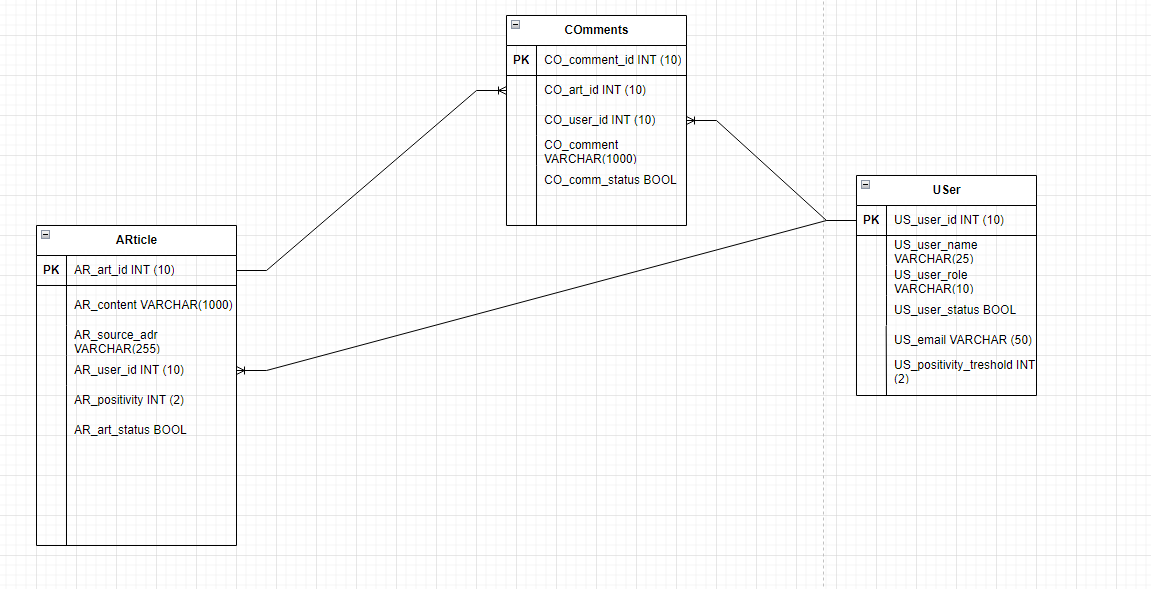

The diagram above was exported from draw.io. Its source (the exported page's mxGraphModel, read from the mxfile embedded in the PNG):
<mxGraphModel dx="1434" dy="746" grid="1" gridSize="10" guides="1" tooltips="1" connect="1" arrows="1" fold="1" page="1" pageScale="1" pageWidth="827" pageHeight="1169" math="0" shadow="0">
  <root>
    <mxCell id="0" />
    <mxCell id="1" parent="0" />
    <mxCell id="90o7jaaR6w4l-VNccpTW-1" value="ARticle" style="shape=table;startSize=30;container=1;collapsible=1;childLayout=tableLayout;fixedRows=1;rowLines=0;fontStyle=1;align=center;resizeLast=1;html=1;" parent="1" vertex="1">
      <mxGeometry x="40" y="230" width="200" height="320" as="geometry" />
    </mxCell>
    <mxCell id="90o7jaaR6w4l-VNccpTW-2" value="" style="shape=tableRow;horizontal=0;startSize=0;swimlaneHead=0;swimlaneBody=0;fillColor=none;collapsible=0;dropTarget=0;points=[[0,0.5],[1,0.5]];portConstraint=eastwest;top=0;left=0;right=0;bottom=1;" parent="90o7jaaR6w4l-VNccpTW-1" vertex="1">
      <mxGeometry y="30" width="200" height="30" as="geometry" />
    </mxCell>
    <mxCell id="90o7jaaR6w4l-VNccpTW-3" value="PK" style="shape=partialRectangle;connectable=0;fillColor=none;top=0;left=0;bottom=0;right=0;fontStyle=1;overflow=hidden;whiteSpace=wrap;html=1;" parent="90o7jaaR6w4l-VNccpTW-2" vertex="1">
      <mxGeometry width="30" height="30" as="geometry">
        <mxRectangle width="30" height="30" as="alternateBounds" />
      </mxGeometry>
    </mxCell>
    <mxCell id="90o7jaaR6w4l-VNccpTW-4" value="" style="shape=partialRectangle;connectable=0;fillColor=none;top=0;left=0;bottom=0;right=0;align=left;spacingLeft=6;fontStyle=5;overflow=hidden;whiteSpace=wrap;html=1;" parent="90o7jaaR6w4l-VNccpTW-2" vertex="1">
      <mxGeometry x="30" width="170" height="30" as="geometry">
        <mxRectangle width="170" height="30" as="alternateBounds" />
      </mxGeometry>
    </mxCell>
    <mxCell id="90o7jaaR6w4l-VNccpTW-5" value="" style="shape=tableRow;horizontal=0;startSize=0;swimlaneHead=0;swimlaneBody=0;fillColor=none;collapsible=0;dropTarget=0;points=[[0,0.5],[1,0.5]];portConstraint=eastwest;top=0;left=0;right=0;bottom=0;" parent="90o7jaaR6w4l-VNccpTW-1" vertex="1">
      <mxGeometry y="60" width="200" height="40" as="geometry" />
    </mxCell>
    <mxCell id="90o7jaaR6w4l-VNccpTW-6" value="" style="shape=partialRectangle;connectable=0;fillColor=none;top=0;left=0;bottom=0;right=0;editable=1;overflow=hidden;whiteSpace=wrap;html=1;" parent="90o7jaaR6w4l-VNccpTW-5" vertex="1">
      <mxGeometry width="30" height="40" as="geometry">
        <mxRectangle width="30" height="40" as="alternateBounds" />
      </mxGeometry>
    </mxCell>
    <mxCell id="90o7jaaR6w4l-VNccpTW-7" value="AR_content VARCHAR(1000)" style="shape=partialRectangle;connectable=0;fillColor=none;top=0;left=0;bottom=0;right=0;align=left;spacingLeft=6;overflow=hidden;whiteSpace=wrap;html=1;" parent="90o7jaaR6w4l-VNccpTW-5" vertex="1">
      <mxGeometry x="30" width="170" height="40" as="geometry">
        <mxRectangle width="170" height="40" as="alternateBounds" />
      </mxGeometry>
    </mxCell>
    <mxCell id="90o7jaaR6w4l-VNccpTW-8" value="" style="shape=tableRow;horizontal=0;startSize=0;swimlaneHead=0;swimlaneBody=0;fillColor=none;collapsible=0;dropTarget=0;points=[[0,0.5],[1,0.5]];portConstraint=eastwest;top=0;left=0;right=0;bottom=0;" parent="90o7jaaR6w4l-VNccpTW-1" vertex="1">
      <mxGeometry y="100" width="200" height="30" as="geometry" />
    </mxCell>
    <mxCell id="90o7jaaR6w4l-VNccpTW-9" value="" style="shape=partialRectangle;connectable=0;fillColor=none;top=0;left=0;bottom=0;right=0;editable=1;overflow=hidden;whiteSpace=wrap;html=1;" parent="90o7jaaR6w4l-VNccpTW-8" vertex="1">
      <mxGeometry width="30" height="30" as="geometry">
        <mxRectangle width="30" height="30" as="alternateBounds" />
      </mxGeometry>
    </mxCell>
    <mxCell id="90o7jaaR6w4l-VNccpTW-10" value="AR_source_adr VARCHAR(255)" style="shape=partialRectangle;connectable=0;fillColor=none;top=0;left=0;bottom=0;right=0;align=left;spacingLeft=6;overflow=hidden;whiteSpace=wrap;html=1;" parent="90o7jaaR6w4l-VNccpTW-8" vertex="1">
      <mxGeometry x="30" width="170" height="30" as="geometry">
        <mxRectangle width="170" height="30" as="alternateBounds" />
      </mxGeometry>
    </mxCell>
    <mxCell id="90o7jaaR6w4l-VNccpTW-11" value="" style="shape=tableRow;horizontal=0;startSize=0;swimlaneHead=0;swimlaneBody=0;fillColor=none;collapsible=0;dropTarget=0;points=[[0,0.5],[1,0.5]];portConstraint=eastwest;top=0;left=0;right=0;bottom=0;" parent="90o7jaaR6w4l-VNccpTW-1" vertex="1">
      <mxGeometry y="130" width="200" height="30" as="geometry" />
    </mxCell>
    <mxCell id="90o7jaaR6w4l-VNccpTW-12" value="" style="shape=partialRectangle;connectable=0;fillColor=none;top=0;left=0;bottom=0;right=0;editable=1;overflow=hidden;whiteSpace=wrap;html=1;" parent="90o7jaaR6w4l-VNccpTW-11" vertex="1">
      <mxGeometry width="30" height="30" as="geometry">
        <mxRectangle width="30" height="30" as="alternateBounds" />
      </mxGeometry>
    </mxCell>
    <mxCell id="90o7jaaR6w4l-VNccpTW-13" value="" style="shape=partialRectangle;connectable=0;fillColor=none;top=0;left=0;bottom=0;right=0;align=left;spacingLeft=6;overflow=hidden;whiteSpace=wrap;html=1;" parent="90o7jaaR6w4l-VNccpTW-11" vertex="1">
      <mxGeometry x="30" width="170" height="30" as="geometry">
        <mxRectangle width="170" height="30" as="alternateBounds" />
      </mxGeometry>
    </mxCell>
    <mxCell id="90o7jaaR6w4l-VNccpTW-14" value="AR_positivity INT (2)" style="shape=partialRectangle;connectable=0;fillColor=none;top=0;left=0;bottom=0;right=0;align=left;spacingLeft=6;overflow=hidden;whiteSpace=wrap;html=1;" parent="1" vertex="1">
      <mxGeometry x="70" y="390" width="170" height="30" as="geometry">
        <mxRectangle width="170" height="30" as="alternateBounds" />
      </mxGeometry>
    </mxCell>
    <mxCell id="90o7jaaR6w4l-VNccpTW-15" value="" style="endArrow=none;html=1;rounded=0;" parent="1" edge="1">
      <mxGeometry width="50" height="50" relative="1" as="geometry">
        <mxPoint x="70" y="550" as="sourcePoint" />
        <mxPoint x="70" y="390" as="targetPoint" />
      </mxGeometry>
    </mxCell>
    <mxCell id="90o7jaaR6w4l-VNccpTW-70" value="USer" style="shape=table;startSize=30;container=1;collapsible=1;childLayout=tableLayout;fixedRows=1;rowLines=0;fontStyle=1;align=center;resizeLast=1;html=1;" parent="1" vertex="1">
      <mxGeometry x="860" y="180" width="180" height="220" as="geometry" />
    </mxCell>
    <mxCell id="90o7jaaR6w4l-VNccpTW-71" value="" style="shape=tableRow;horizontal=0;startSize=0;swimlaneHead=0;swimlaneBody=0;fillColor=none;collapsible=0;dropTarget=0;points=[[0,0.5],[1,0.5]];portConstraint=eastwest;top=0;left=0;right=0;bottom=1;" parent="90o7jaaR6w4l-VNccpTW-70" vertex="1">
      <mxGeometry y="30" width="180" height="30" as="geometry" />
    </mxCell>
    <mxCell id="90o7jaaR6w4l-VNccpTW-72" value="PK" style="shape=partialRectangle;connectable=0;fillColor=none;top=0;left=0;bottom=0;right=0;fontStyle=1;overflow=hidden;whiteSpace=wrap;html=1;" parent="90o7jaaR6w4l-VNccpTW-71" vertex="1">
      <mxGeometry width="30" height="30" as="geometry">
        <mxRectangle width="30" height="30" as="alternateBounds" />
      </mxGeometry>
    </mxCell>
    <mxCell id="90o7jaaR6w4l-VNccpTW-73" value="" style="shape=partialRectangle;connectable=0;fillColor=none;top=0;left=0;bottom=0;right=0;align=left;spacingLeft=6;fontStyle=5;overflow=hidden;whiteSpace=wrap;html=1;" parent="90o7jaaR6w4l-VNccpTW-71" vertex="1">
      <mxGeometry x="30" width="150" height="30" as="geometry">
        <mxRectangle width="150" height="30" as="alternateBounds" />
      </mxGeometry>
    </mxCell>
    <mxCell id="90o7jaaR6w4l-VNccpTW-74" value="" style="shape=tableRow;horizontal=0;startSize=0;swimlaneHead=0;swimlaneBody=0;fillColor=none;collapsible=0;dropTarget=0;points=[[0,0.5],[1,0.5]];portConstraint=eastwest;top=0;left=0;right=0;bottom=0;" parent="90o7jaaR6w4l-VNccpTW-70" vertex="1">
      <mxGeometry y="60" width="180" height="30" as="geometry" />
    </mxCell>
    <mxCell id="90o7jaaR6w4l-VNccpTW-75" value="" style="shape=partialRectangle;connectable=0;fillColor=none;top=0;left=0;bottom=0;right=0;editable=1;overflow=hidden;whiteSpace=wrap;html=1;" parent="90o7jaaR6w4l-VNccpTW-74" vertex="1">
      <mxGeometry width="30" height="30" as="geometry">
        <mxRectangle width="30" height="30" as="alternateBounds" />
      </mxGeometry>
    </mxCell>
    <mxCell id="90o7jaaR6w4l-VNccpTW-76" value="US_user_name VARCHAR(25)" style="shape=partialRectangle;connectable=0;fillColor=none;top=0;left=0;bottom=0;right=0;align=left;spacingLeft=6;overflow=hidden;whiteSpace=wrap;html=1;" parent="90o7jaaR6w4l-VNccpTW-74" vertex="1">
      <mxGeometry x="30" width="150" height="30" as="geometry">
        <mxRectangle width="150" height="30" as="alternateBounds" />
      </mxGeometry>
    </mxCell>
    <mxCell id="90o7jaaR6w4l-VNccpTW-77" value="" style="shape=tableRow;horizontal=0;startSize=0;swimlaneHead=0;swimlaneBody=0;fillColor=none;collapsible=0;dropTarget=0;points=[[0,0.5],[1,0.5]];portConstraint=eastwest;top=0;left=0;right=0;bottom=0;" parent="90o7jaaR6w4l-VNccpTW-70" vertex="1">
      <mxGeometry y="90" width="180" height="30" as="geometry" />
    </mxCell>
    <mxCell id="90o7jaaR6w4l-VNccpTW-78" value="" style="shape=partialRectangle;connectable=0;fillColor=none;top=0;left=0;bottom=0;right=0;editable=1;overflow=hidden;whiteSpace=wrap;html=1;" parent="90o7jaaR6w4l-VNccpTW-77" vertex="1">
      <mxGeometry width="30" height="30" as="geometry">
        <mxRectangle width="30" height="30" as="alternateBounds" />
      </mxGeometry>
    </mxCell>
    <mxCell id="90o7jaaR6w4l-VNccpTW-79" value="US_user_role VARCHAR(10)" style="shape=partialRectangle;connectable=0;fillColor=none;top=0;left=0;bottom=0;right=0;align=left;spacingLeft=6;overflow=hidden;whiteSpace=wrap;html=1;" parent="90o7jaaR6w4l-VNccpTW-77" vertex="1">
      <mxGeometry x="30" width="150" height="30" as="geometry">
        <mxRectangle width="150" height="30" as="alternateBounds" />
      </mxGeometry>
    </mxCell>
    <mxCell id="90o7jaaR6w4l-VNccpTW-80" value="" style="shape=tableRow;horizontal=0;startSize=0;swimlaneHead=0;swimlaneBody=0;fillColor=none;collapsible=0;dropTarget=0;points=[[0,0.5],[1,0.5]];portConstraint=eastwest;top=0;left=0;right=0;bottom=0;" parent="90o7jaaR6w4l-VNccpTW-70" vertex="1">
      <mxGeometry y="120" width="180" height="30" as="geometry" />
    </mxCell>
    <mxCell id="90o7jaaR6w4l-VNccpTW-81" value="" style="shape=partialRectangle;connectable=0;fillColor=none;top=0;left=0;bottom=0;right=0;editable=1;overflow=hidden;whiteSpace=wrap;html=1;" parent="90o7jaaR6w4l-VNccpTW-80" vertex="1">
      <mxGeometry width="30" height="30" as="geometry">
        <mxRectangle width="30" height="30" as="alternateBounds" />
      </mxGeometry>
    </mxCell>
    <mxCell id="90o7jaaR6w4l-VNccpTW-82" value="US_user_status BOOL" style="shape=partialRectangle;connectable=0;fillColor=none;top=0;left=0;bottom=0;right=0;align=left;spacingLeft=6;overflow=hidden;whiteSpace=wrap;html=1;" parent="90o7jaaR6w4l-VNccpTW-80" vertex="1">
      <mxGeometry x="30" width="150" height="30" as="geometry">
        <mxRectangle width="150" height="30" as="alternateBounds" />
      </mxGeometry>
    </mxCell>
    <mxCell id="90o7jaaR6w4l-VNccpTW-83" value="AR_art_status BOOL" style="shape=partialRectangle;connectable=0;fillColor=none;top=0;left=0;bottom=0;right=0;align=left;spacingLeft=6;overflow=hidden;whiteSpace=wrap;html=1;" parent="1" vertex="1">
      <mxGeometry x="70" y="420" width="170" height="30" as="geometry">
        <mxRectangle width="170" height="30" as="alternateBounds" />
      </mxGeometry>
    </mxCell>
    <mxCell id="90o7jaaR6w4l-VNccpTW-84" value="AR_user_id INT (10)" style="shape=partialRectangle;connectable=0;fillColor=none;top=0;left=0;bottom=0;right=0;align=left;spacingLeft=6;overflow=hidden;whiteSpace=wrap;html=1;" parent="1" vertex="1">
      <mxGeometry x="70" y="360" width="170" height="30" as="geometry">
        <mxRectangle width="170" height="30" as="alternateBounds" />
      </mxGeometry>
    </mxCell>
    <mxCell id="90o7jaaR6w4l-VNccpTW-85" value="" style="endArrow=none;html=1;rounded=0;entryX=0.165;entryY=1.015;entryDx=0;entryDy=0;entryPerimeter=0;" parent="1" target="90o7jaaR6w4l-VNccpTW-80" edge="1">
      <mxGeometry width="50" height="50" relative="1" as="geometry">
        <mxPoint x="890" y="400" as="sourcePoint" />
        <mxPoint x="750" y="440" as="targetPoint" />
      </mxGeometry>
    </mxCell>
    <mxCell id="90o7jaaR6w4l-VNccpTW-86" value="COmments" style="shape=table;startSize=30;container=1;collapsible=1;childLayout=tableLayout;fixedRows=1;rowLines=0;fontStyle=1;align=center;resizeLast=1;html=1;" parent="1" vertex="1">
      <mxGeometry x="510" y="20" width="180" height="210" as="geometry">
        <mxRectangle x="324" y="530" width="100" height="30" as="alternateBounds" />
      </mxGeometry>
    </mxCell>
    <mxCell id="90o7jaaR6w4l-VNccpTW-87" value="" style="shape=tableRow;horizontal=0;startSize=0;swimlaneHead=0;swimlaneBody=0;fillColor=none;collapsible=0;dropTarget=0;points=[[0,0.5],[1,0.5]];portConstraint=eastwest;top=0;left=0;right=0;bottom=1;" parent="90o7jaaR6w4l-VNccpTW-86" vertex="1">
      <mxGeometry y="30" width="180" height="30" as="geometry" />
    </mxCell>
    <mxCell id="90o7jaaR6w4l-VNccpTW-88" value="PK" style="shape=partialRectangle;connectable=0;fillColor=none;top=0;left=0;bottom=0;right=0;fontStyle=1;overflow=hidden;whiteSpace=wrap;html=1;" parent="90o7jaaR6w4l-VNccpTW-87" vertex="1">
      <mxGeometry width="30" height="30" as="geometry">
        <mxRectangle width="30" height="30" as="alternateBounds" />
      </mxGeometry>
    </mxCell>
    <mxCell id="90o7jaaR6w4l-VNccpTW-89" value="" style="shape=partialRectangle;connectable=0;fillColor=none;top=0;left=0;bottom=0;right=0;align=left;spacingLeft=6;fontStyle=5;overflow=hidden;whiteSpace=wrap;html=1;" parent="90o7jaaR6w4l-VNccpTW-87" vertex="1">
      <mxGeometry x="30" width="150" height="30" as="geometry">
        <mxRectangle width="150" height="30" as="alternateBounds" />
      </mxGeometry>
    </mxCell>
    <mxCell id="90o7jaaR6w4l-VNccpTW-90" value="" style="shape=tableRow;horizontal=0;startSize=0;swimlaneHead=0;swimlaneBody=0;fillColor=none;collapsible=0;dropTarget=0;points=[[0,0.5],[1,0.5]];portConstraint=eastwest;top=0;left=0;right=0;bottom=0;" parent="90o7jaaR6w4l-VNccpTW-86" vertex="1">
      <mxGeometry y="60" width="180" height="30" as="geometry" />
    </mxCell>
    <mxCell id="90o7jaaR6w4l-VNccpTW-91" value="" style="shape=partialRectangle;connectable=0;fillColor=none;top=0;left=0;bottom=0;right=0;editable=1;overflow=hidden;whiteSpace=wrap;html=1;" parent="90o7jaaR6w4l-VNccpTW-90" vertex="1">
      <mxGeometry width="30" height="30" as="geometry">
        <mxRectangle width="30" height="30" as="alternateBounds" />
      </mxGeometry>
    </mxCell>
    <mxCell id="90o7jaaR6w4l-VNccpTW-92" value="" style="shape=partialRectangle;connectable=0;fillColor=none;top=0;left=0;bottom=0;right=0;align=left;spacingLeft=6;overflow=hidden;whiteSpace=wrap;html=1;" parent="90o7jaaR6w4l-VNccpTW-90" vertex="1">
      <mxGeometry x="30" width="150" height="30" as="geometry">
        <mxRectangle width="150" height="30" as="alternateBounds" />
      </mxGeometry>
    </mxCell>
    <mxCell id="90o7jaaR6w4l-VNccpTW-93" value="" style="shape=tableRow;horizontal=0;startSize=0;swimlaneHead=0;swimlaneBody=0;fillColor=none;collapsible=0;dropTarget=0;points=[[0,0.5],[1,0.5]];portConstraint=eastwest;top=0;left=0;right=0;bottom=0;" parent="90o7jaaR6w4l-VNccpTW-86" vertex="1">
      <mxGeometry y="90" width="180" height="30" as="geometry" />
    </mxCell>
    <mxCell id="90o7jaaR6w4l-VNccpTW-94" value="" style="shape=partialRectangle;connectable=0;fillColor=none;top=0;left=0;bottom=0;right=0;editable=1;overflow=hidden;whiteSpace=wrap;html=1;" parent="90o7jaaR6w4l-VNccpTW-93" vertex="1">
      <mxGeometry width="30" height="30" as="geometry">
        <mxRectangle width="30" height="30" as="alternateBounds" />
      </mxGeometry>
    </mxCell>
    <mxCell id="90o7jaaR6w4l-VNccpTW-95" value="CO_user_id INT (10)" style="shape=partialRectangle;connectable=0;fillColor=none;top=0;left=0;bottom=0;right=0;align=left;spacingLeft=6;overflow=hidden;whiteSpace=wrap;html=1;" parent="90o7jaaR6w4l-VNccpTW-93" vertex="1">
      <mxGeometry x="30" width="150" height="30" as="geometry">
        <mxRectangle width="150" height="30" as="alternateBounds" />
      </mxGeometry>
    </mxCell>
    <mxCell id="90o7jaaR6w4l-VNccpTW-96" value="" style="shape=tableRow;horizontal=0;startSize=0;swimlaneHead=0;swimlaneBody=0;fillColor=none;collapsible=0;dropTarget=0;points=[[0,0.5],[1,0.5]];portConstraint=eastwest;top=0;left=0;right=0;bottom=0;" parent="90o7jaaR6w4l-VNccpTW-86" vertex="1">
      <mxGeometry y="120" width="180" height="30" as="geometry" />
    </mxCell>
    <mxCell id="90o7jaaR6w4l-VNccpTW-97" value="" style="shape=partialRectangle;connectable=0;fillColor=none;top=0;left=0;bottom=0;right=0;editable=1;overflow=hidden;whiteSpace=wrap;html=1;" parent="90o7jaaR6w4l-VNccpTW-96" vertex="1">
      <mxGeometry width="30" height="30" as="geometry">
        <mxRectangle width="30" height="30" as="alternateBounds" />
      </mxGeometry>
    </mxCell>
    <mxCell id="90o7jaaR6w4l-VNccpTW-98" value="CO_comment VARCHAR(1000)" style="shape=partialRectangle;connectable=0;fillColor=none;top=0;left=0;bottom=0;right=0;align=left;spacingLeft=6;overflow=hidden;whiteSpace=wrap;html=1;" parent="90o7jaaR6w4l-VNccpTW-96" vertex="1">
      <mxGeometry x="30" width="150" height="30" as="geometry">
        <mxRectangle width="150" height="30" as="alternateBounds" />
      </mxGeometry>
    </mxCell>
    <mxCell id="90o7jaaR6w4l-VNccpTW-100" value="CO_comment_id INT (10)" style="shape=partialRectangle;connectable=0;fillColor=none;top=0;left=0;bottom=0;right=0;align=left;spacingLeft=6;overflow=hidden;whiteSpace=wrap;html=1;" parent="1" vertex="1">
      <mxGeometry x="540" y="50" width="150" height="30" as="geometry">
        <mxRectangle width="150" height="30" as="alternateBounds" />
      </mxGeometry>
    </mxCell>
    <mxCell id="90o7jaaR6w4l-VNccpTW-101" value="AR_art_id INT (10)" style="shape=partialRectangle;connectable=0;fillColor=none;top=0;left=0;bottom=0;right=0;align=left;spacingLeft=6;overflow=hidden;whiteSpace=wrap;html=1;" parent="1" vertex="1">
      <mxGeometry x="70" y="260" width="150" height="30" as="geometry">
        <mxRectangle width="150" height="30" as="alternateBounds" />
      </mxGeometry>
    </mxCell>
    <mxCell id="90o7jaaR6w4l-VNccpTW-102" value="US_user_id INT (10)" style="shape=partialRectangle;connectable=0;fillColor=none;top=0;left=0;bottom=0;right=0;align=left;spacingLeft=6;overflow=hidden;whiteSpace=wrap;html=1;" parent="1" vertex="1">
      <mxGeometry x="890" y="210" width="150" height="30" as="geometry">
        <mxRectangle width="150" height="30" as="alternateBounds" />
      </mxGeometry>
    </mxCell>
    <mxCell id="90o7jaaR6w4l-VNccpTW-103" value="CO_art_id INT (10)" style="shape=partialRectangle;connectable=0;fillColor=none;top=0;left=0;bottom=0;right=0;align=left;spacingLeft=6;overflow=hidden;whiteSpace=wrap;html=1;" parent="1" vertex="1">
      <mxGeometry x="540" y="80" width="150" height="30" as="geometry">
        <mxRectangle width="150" height="30" as="alternateBounds" />
      </mxGeometry>
    </mxCell>
    <mxCell id="90o7jaaR6w4l-VNccpTW-104" value="" style="endArrow=none;html=1;rounded=0;entryX=0.167;entryY=1;entryDx=0;entryDy=0;entryPerimeter=0;" parent="1" target="90o7jaaR6w4l-VNccpTW-96" edge="1">
      <mxGeometry width="50" height="50" relative="1" as="geometry">
        <mxPoint x="540" y="230" as="sourcePoint" />
        <mxPoint x="530" y="20" as="targetPoint" />
      </mxGeometry>
    </mxCell>
    <mxCell id="90o7jaaR6w4l-VNccpTW-105" value="US_positivity_treshold INT (2)" style="shape=partialRectangle;connectable=0;fillColor=none;top=0;left=0;bottom=0;right=0;align=left;spacingLeft=6;overflow=hidden;whiteSpace=wrap;html=1;" parent="1" vertex="1">
      <mxGeometry x="890" y="360" width="150" height="30" as="geometry">
        <mxRectangle width="150" height="30" as="alternateBounds" />
      </mxGeometry>
    </mxCell>
    <mxCell id="90o7jaaR6w4l-VNccpTW-107" value="" style="edgeStyle=entityRelationEdgeStyle;fontSize=12;html=1;endArrow=ERoneToMany;rounded=0;exitX=1;exitY=0.5;exitDx=0;exitDy=0;entryX=0;entryY=0.5;entryDx=0;entryDy=0;" parent="1" source="90o7jaaR6w4l-VNccpTW-2" target="90o7jaaR6w4l-VNccpTW-90" edge="1">
      <mxGeometry width="100" height="100" relative="1" as="geometry">
        <mxPoint x="330" y="350" as="sourcePoint" />
        <mxPoint x="430" y="250" as="targetPoint" />
      </mxGeometry>
    </mxCell>
    <mxCell id="90o7jaaR6w4l-VNccpTW-109" value="" style="edgeStyle=entityRelationEdgeStyle;fontSize=12;html=1;endArrow=ERoneToMany;rounded=0;exitX=0;exitY=0.5;exitDx=0;exitDy=0;entryX=1;entryY=0.5;entryDx=0;entryDy=0;" parent="1" source="90o7jaaR6w4l-VNccpTW-71" target="90o7jaaR6w4l-VNccpTW-93" edge="1">
      <mxGeometry width="100" height="100" relative="1" as="geometry">
        <mxPoint x="620" y="380" as="sourcePoint" />
        <mxPoint x="720" y="280" as="targetPoint" />
      </mxGeometry>
    </mxCell>
    <mxCell id="90o7jaaR6w4l-VNccpTW-111" value="" style="edgeStyle=entityRelationEdgeStyle;fontSize=12;html=1;endArrow=ERoneToMany;rounded=0;" parent="1" source="90o7jaaR6w4l-VNccpTW-71" target="90o7jaaR6w4l-VNccpTW-11" edge="1">
      <mxGeometry width="100" height="100" relative="1" as="geometry">
        <mxPoint x="460" y="460" as="sourcePoint" />
        <mxPoint x="110" y="370" as="targetPoint" />
      </mxGeometry>
    </mxCell>
    <mxCell id="90o7jaaR6w4l-VNccpTW-112" value="CO_comm_status BOOL" style="shape=partialRectangle;connectable=0;fillColor=none;top=0;left=0;bottom=0;right=0;align=left;spacingLeft=6;overflow=hidden;whiteSpace=wrap;html=1;" parent="1" vertex="1">
      <mxGeometry x="540" y="170" width="150" height="30" as="geometry">
        <mxRectangle width="150" height="30" as="alternateBounds" />
      </mxGeometry>
    </mxCell>
    <mxCell id="h_0l7P3QqoPLpqCIzT4O-1" value="US_email VARCHAR (50)" style="shape=partialRectangle;connectable=0;fillColor=none;top=0;left=0;bottom=0;right=0;align=left;spacingLeft=6;overflow=hidden;whiteSpace=wrap;html=1;" parent="1" vertex="1">
      <mxGeometry x="890" y="330" width="150" height="30" as="geometry">
        <mxRectangle width="150" height="30" as="alternateBounds" />
      </mxGeometry>
    </mxCell>
  </root>
</mxGraphModel>